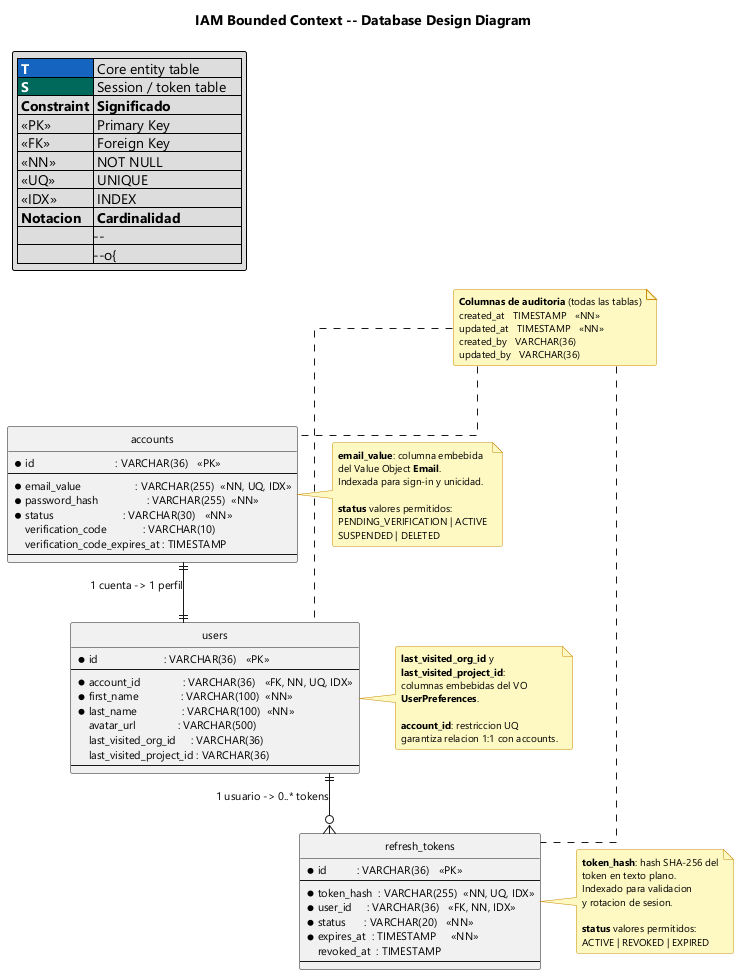

The diagram above was rendered by PlantUML. Its source (embedded in the PNG):
@startuml iam-database
skinparam shadowing false
skinparam defaultFontName Segoe UI
skinparam defaultFontSize 11
skinparam linetype ortho
skinparam roundcorner 4

' ── Table macros ────────────────────────────────────────────────────
!define CORE(x)    entity x << (T,#1565C0) >>
!define SESSION(x) entity x << (S,#00695C) >>

hide circle
hide empty methods

skinparam entity {
  BackgroundColor #F8FAFC
  BorderColor     #475569
  FontColor       #1E293B
  FontSize        11
}

skinparam entity<<T>> {
  HeaderBackgroundColor #1565C0
  HeaderFontColor       #FFFFFF
  BorderColor           #1565C0
}

skinparam entity<<S>> {
  HeaderBackgroundColor #00695C
  HeaderFontColor       #FFFFFF
  BorderColor           #007A68
  BackgroundColor       #F0FDFA
}

skinparam note {
  BackgroundColor #FEF9C3
  BorderColor     #CA8A04
  FontSize        10
}

title IAM Bounded Context -- Database Design Diagram

' ── Legend ─────────────────────────────────────────────────────────
legend top left
  |<#1565C0><color:#FFFFFF><b> T </b></color>| Core entity table        |
  |<#00695C><color:#FFFFFF><b> S </b></color>| Session / token table    |
  |= Constraint |= Significado             |
  | <<PK>>      | Primary Key              |
  | <<FK>>      | Foreign Key              |
  | <<NN>>      | NOT NULL                 |
  | <<UQ>>      | UNIQUE                   |
  | <<IDX>>     | INDEX                    |
  |= Notacion   |= Cardinalidad            |
  | ||--||       | Uno a uno obligatorio   |
  | ||--o{       | Uno a muchos (0 o mas)  |
endlegend

' ── Audit columns note ─────────────────────────────────────────────
note as auditNote
  <b>Columnas de auditoria</b> (todas las tablas)
  created_at   TIMESTAMP   <<NN>>
  updated_at   TIMESTAMP   <<NN>>
  created_by   VARCHAR(36)
  updated_by   VARCHAR(36)
end note

' ── Table: accounts ────────────────────────────────────────────────
CORE(accounts) {
  * id                           : VARCHAR(36)   <<PK>>
  --
  * email_value                  : VARCHAR(255)  <<NN, UQ, IDX>>
  * password_hash                : VARCHAR(255)  <<NN>>
  * status                       : VARCHAR(30)   <<NN>>
    verification_code            : VARCHAR(10)
    verification_code_expires_at : TIMESTAMP
  --
}

note right of accounts
  <b>email_value</b>: columna embebida
  del Value Object <b>Email</b>.
  Indexada para sign-in y unicidad.

  <b>status</b> valores permitidos:
  PENDING_VERIFICATION | ACTIVE
  SUSPENDED | DELETED
end note

' ── Table: users ───────────────────────────────────────────────────
CORE(users) {
  * id                      : VARCHAR(36)   <<PK>>
  --
  * account_id              : VARCHAR(36)   <<FK, NN, UQ, IDX>>
  * first_name              : VARCHAR(100)  <<NN>>
  * last_name               : VARCHAR(100)  <<NN>>
    avatar_url              : VARCHAR(500)
    last_visited_org_id     : VARCHAR(36)
    last_visited_project_id : VARCHAR(36)
  --
}

note right of users
  <b>last_visited_org_id</b> y
  <b>last_visited_project_id</b>:
  columnas embebidas del VO
  <b>UserPreferences</b>.

  <b>account_id</b>: restriccion UQ
  garantiza relacion 1:1 con accounts.
end note

' ── Table: refresh_tokens ──────────────────────────────────────────
SESSION(refresh_tokens) {
  * id          : VARCHAR(36)   <<PK>>
  --
  * token_hash  : VARCHAR(255)  <<NN, UQ, IDX>>
  * user_id     : VARCHAR(36)   <<FK, NN, IDX>>
  * status      : VARCHAR(20)   <<NN>>
  * expires_at  : TIMESTAMP     <<NN>>
    revoked_at  : TIMESTAMP
  --
}

note right of refresh_tokens
  <b>token_hash</b>: hash SHA-256 del
  token en texto plano.
  Indexado para validacion
  y rotacion de sesion.

  <b>status</b> valores permitidos:
  ACTIVE | REVOKED | EXPIRED
end note

' ── Relationships ───────────────────────────────────────────────────
accounts      ||--||  users          : "1 cuenta -> 1 perfil"
users         ||--o{  refresh_tokens : "1 usuario -> 0..* tokens"

auditNote  ..  accounts
auditNote  ..  users
auditNote  ..  refresh_tokens

@enduml